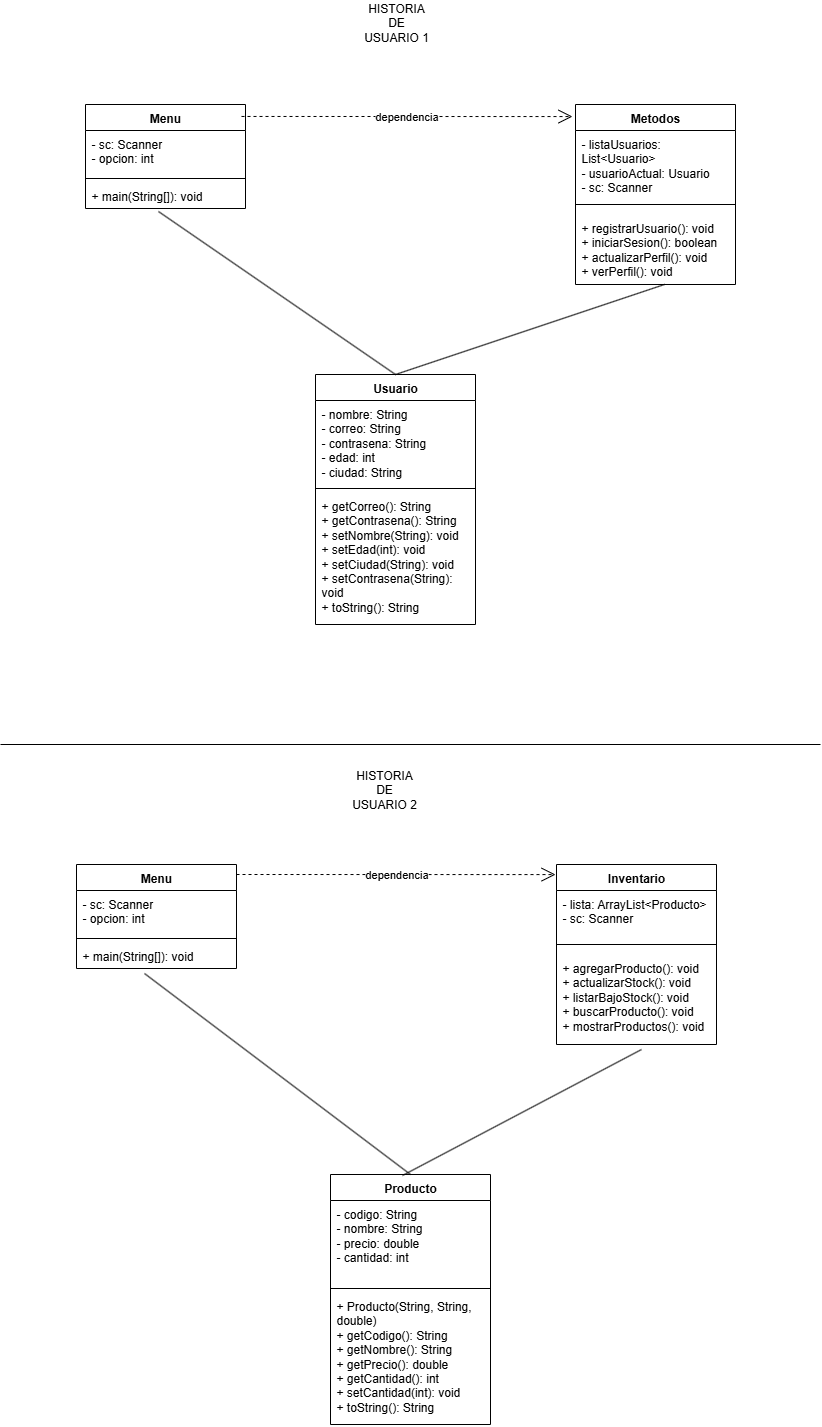

The diagram above was exported from draw.io. Its source (the exported page's mxGraphModel, read from the mxfile embedded in the PNG):
<mxGraphModel dx="1426" dy="791" grid="1" gridSize="10" guides="1" tooltips="1" connect="1" arrows="1" fold="1" page="1" pageScale="1" pageWidth="827" pageHeight="1169" math="0" shadow="0">
  <root>
    <mxCell id="0" />
    <mxCell id="1" parent="0" />
    <mxCell id="9_u5ZcmCHQjD2-rMv_rn-1" value="Usuario&lt;div&gt;&lt;br&gt;&lt;/div&gt;" style="swimlane;fontStyle=1;align=center;verticalAlign=top;childLayout=stackLayout;horizontal=1;startSize=26;horizontalStack=0;resizeParent=1;resizeParentMax=0;resizeLast=0;collapsible=1;marginBottom=0;whiteSpace=wrap;html=1;" parent="1" vertex="1">
      <mxGeometry x="319" y="390" width="160" height="250" as="geometry" />
    </mxCell>
    <mxCell id="9_u5ZcmCHQjD2-rMv_rn-2" value="&lt;div&gt;- nombre: String&amp;nbsp; &amp;nbsp; &amp;nbsp; &amp;nbsp; &amp;nbsp;&lt;/div&gt;&lt;div&gt;- correo: String&amp;nbsp; &amp;nbsp; &amp;nbsp; &amp;nbsp; &amp;nbsp;&lt;/div&gt;&lt;div&gt;- contrasena: String&lt;/div&gt;&lt;div&gt;- edad: int&lt;/div&gt;&lt;div&gt;- ciudad: String&lt;/div&gt;" style="text;strokeColor=none;fillColor=none;align=left;verticalAlign=top;spacingLeft=4;spacingRight=4;overflow=hidden;rotatable=0;points=[[0,0.5],[1,0.5]];portConstraint=eastwest;whiteSpace=wrap;html=1;" parent="9_u5ZcmCHQjD2-rMv_rn-1" vertex="1">
      <mxGeometry y="26" width="160" height="84" as="geometry" />
    </mxCell>
    <mxCell id="9_u5ZcmCHQjD2-rMv_rn-3" value="" style="line;strokeWidth=1;fillColor=none;align=left;verticalAlign=middle;spacingTop=-1;spacingLeft=3;spacingRight=3;rotatable=0;labelPosition=right;points=[];portConstraint=eastwest;strokeColor=inherit;" parent="9_u5ZcmCHQjD2-rMv_rn-1" vertex="1">
      <mxGeometry y="110" width="160" height="8" as="geometry" />
    </mxCell>
    <mxCell id="9_u5ZcmCHQjD2-rMv_rn-4" value="&lt;div&gt;+ getCorreo(): String&lt;/div&gt;&lt;div&gt;+ getContrasena(): String&lt;/div&gt;&lt;div&gt;+ setNombre(String): void&lt;/div&gt;&lt;div&gt;+ setEdad(int): void&lt;/div&gt;&lt;div&gt;+ setCiudad(String): void&lt;/div&gt;&lt;div&gt;+ setContrasena(String): void&lt;/div&gt;&lt;div&gt;+ toString(): String&lt;/div&gt;" style="text;strokeColor=none;fillColor=none;align=left;verticalAlign=top;spacingLeft=4;spacingRight=4;overflow=hidden;rotatable=0;points=[[0,0.5],[1,0.5]];portConstraint=eastwest;whiteSpace=wrap;html=1;" parent="9_u5ZcmCHQjD2-rMv_rn-1" vertex="1">
      <mxGeometry y="118" width="160" height="132" as="geometry" />
    </mxCell>
    <mxCell id="9_u5ZcmCHQjD2-rMv_rn-5" value="M&lt;span style=&quot;background-color: transparent; color: light-dark(rgb(0, 0, 0), rgb(255, 255, 255));&quot;&gt;etodos&lt;/span&gt;" style="swimlane;fontStyle=1;align=center;verticalAlign=top;childLayout=stackLayout;horizontal=1;startSize=26;horizontalStack=0;resizeParent=1;resizeParentMax=0;resizeLast=0;collapsible=1;marginBottom=0;whiteSpace=wrap;html=1;" parent="1" vertex="1">
      <mxGeometry x="579" y="120" width="160" height="180" as="geometry" />
    </mxCell>
    <mxCell id="9_u5ZcmCHQjD2-rMv_rn-6" value="&lt;div&gt;- listaUsuarios: List&amp;lt;Usuario&amp;gt;&lt;/div&gt;&lt;div&gt;- usuarioActual: Usuario&lt;/div&gt;&lt;div&gt;- sc: Scanner&lt;/div&gt;" style="text;strokeColor=none;fillColor=none;align=left;verticalAlign=top;spacingLeft=4;spacingRight=4;overflow=hidden;rotatable=0;points=[[0,0.5],[1,0.5]];portConstraint=eastwest;whiteSpace=wrap;html=1;" parent="9_u5ZcmCHQjD2-rMv_rn-5" vertex="1">
      <mxGeometry y="26" width="160" height="64" as="geometry" />
    </mxCell>
    <mxCell id="9_u5ZcmCHQjD2-rMv_rn-7" value="" style="line;strokeWidth=1;fillColor=none;align=left;verticalAlign=middle;spacingTop=-1;spacingLeft=3;spacingRight=3;rotatable=0;labelPosition=right;points=[];portConstraint=eastwest;strokeColor=inherit;" parent="9_u5ZcmCHQjD2-rMv_rn-5" vertex="1">
      <mxGeometry y="90" width="160" height="20" as="geometry" />
    </mxCell>
    <mxCell id="9_u5ZcmCHQjD2-rMv_rn-8" value="&lt;div&gt;+ registrarUsuario(): void&lt;/div&gt;&lt;div&gt;+ iniciarSesion(): boolean&lt;/div&gt;&lt;div&gt;+ actualizarPerfil(): void&lt;/div&gt;&lt;div&gt;+ verPerfil(): void&lt;/div&gt;" style="text;strokeColor=none;fillColor=none;align=left;verticalAlign=top;spacingLeft=4;spacingRight=4;overflow=hidden;rotatable=0;points=[[0,0.5],[1,0.5]];portConstraint=eastwest;whiteSpace=wrap;html=1;" parent="9_u5ZcmCHQjD2-rMv_rn-5" vertex="1">
      <mxGeometry y="110" width="160" height="70" as="geometry" />
    </mxCell>
    <mxCell id="9_u5ZcmCHQjD2-rMv_rn-9" value="Menu&lt;div&gt;&lt;br&gt;&lt;/div&gt;" style="swimlane;fontStyle=1;align=center;verticalAlign=top;childLayout=stackLayout;horizontal=1;startSize=26;horizontalStack=0;resizeParent=1;resizeParentMax=0;resizeLast=0;collapsible=1;marginBottom=0;whiteSpace=wrap;html=1;" parent="1" vertex="1">
      <mxGeometry x="89" y="120" width="160" height="104" as="geometry" />
    </mxCell>
    <mxCell id="9_u5ZcmCHQjD2-rMv_rn-10" value="&lt;div&gt;- sc: Scanner&lt;/div&gt;- opcion: int" style="text;strokeColor=none;fillColor=none;align=left;verticalAlign=top;spacingLeft=4;spacingRight=4;overflow=hidden;rotatable=0;points=[[0,0.5],[1,0.5]];portConstraint=eastwest;whiteSpace=wrap;html=1;" parent="9_u5ZcmCHQjD2-rMv_rn-9" vertex="1">
      <mxGeometry y="26" width="160" height="44" as="geometry" />
    </mxCell>
    <mxCell id="9_u5ZcmCHQjD2-rMv_rn-11" value="" style="line;strokeWidth=1;fillColor=none;align=left;verticalAlign=middle;spacingTop=-1;spacingLeft=3;spacingRight=3;rotatable=0;labelPosition=right;points=[];portConstraint=eastwest;strokeColor=inherit;" parent="9_u5ZcmCHQjD2-rMv_rn-9" vertex="1">
      <mxGeometry y="70" width="160" height="8" as="geometry" />
    </mxCell>
    <mxCell id="9_u5ZcmCHQjD2-rMv_rn-12" value="+ main(String[]): void" style="text;strokeColor=none;fillColor=none;align=left;verticalAlign=top;spacingLeft=4;spacingRight=4;overflow=hidden;rotatable=0;points=[[0,0.5],[1,0.5]];portConstraint=eastwest;whiteSpace=wrap;html=1;" parent="9_u5ZcmCHQjD2-rMv_rn-9" vertex="1">
      <mxGeometry y="78" width="160" height="26" as="geometry" />
    </mxCell>
    <mxCell id="9_u5ZcmCHQjD2-rMv_rn-13" value="&lt;div&gt;Producto&lt;/div&gt;" style="swimlane;fontStyle=1;align=center;verticalAlign=top;childLayout=stackLayout;horizontal=1;startSize=26;horizontalStack=0;resizeParent=1;resizeParentMax=0;resizeLast=0;collapsible=1;marginBottom=0;whiteSpace=wrap;html=1;" parent="1" vertex="1">
      <mxGeometry x="334" y="1190" width="160" height="250" as="geometry" />
    </mxCell>
    <mxCell id="9_u5ZcmCHQjD2-rMv_rn-14" value="&lt;div&gt;- codigo: String&lt;/div&gt;&lt;div&gt;- nombre: String&lt;/div&gt;&lt;div&gt;- precio: double&lt;/div&gt;&lt;div&gt;- cantidad: int&lt;/div&gt;" style="text;strokeColor=none;fillColor=none;align=left;verticalAlign=top;spacingLeft=4;spacingRight=4;overflow=hidden;rotatable=0;points=[[0,0.5],[1,0.5]];portConstraint=eastwest;whiteSpace=wrap;html=1;" parent="9_u5ZcmCHQjD2-rMv_rn-13" vertex="1">
      <mxGeometry y="26" width="160" height="84" as="geometry" />
    </mxCell>
    <mxCell id="9_u5ZcmCHQjD2-rMv_rn-15" value="" style="line;strokeWidth=1;fillColor=none;align=left;verticalAlign=middle;spacingTop=-1;spacingLeft=3;spacingRight=3;rotatable=0;labelPosition=right;points=[];portConstraint=eastwest;strokeColor=inherit;" parent="9_u5ZcmCHQjD2-rMv_rn-13" vertex="1">
      <mxGeometry y="110" width="160" height="8" as="geometry" />
    </mxCell>
    <mxCell id="9_u5ZcmCHQjD2-rMv_rn-16" value="&lt;div&gt;+ Producto(String, String, double)&lt;/div&gt;&lt;div&gt;+ getCodigo(): String&lt;/div&gt;&lt;div&gt;+ getNombre(): String&lt;/div&gt;&lt;div&gt;+ getPrecio(): double&lt;/div&gt;&lt;div&gt;+ getCantidad(): int&lt;/div&gt;&lt;div&gt;+ setCantidad(int): void&lt;/div&gt;&lt;div&gt;+ toString(): String&lt;/div&gt;" style="text;strokeColor=none;fillColor=none;align=left;verticalAlign=top;spacingLeft=4;spacingRight=4;overflow=hidden;rotatable=0;points=[[0,0.5],[1,0.5]];portConstraint=eastwest;whiteSpace=wrap;html=1;" parent="9_u5ZcmCHQjD2-rMv_rn-13" vertex="1">
      <mxGeometry y="118" width="160" height="132" as="geometry" />
    </mxCell>
    <mxCell id="9_u5ZcmCHQjD2-rMv_rn-17" value="Inventario" style="swimlane;fontStyle=1;align=center;verticalAlign=top;childLayout=stackLayout;horizontal=1;startSize=26;horizontalStack=0;resizeParent=1;resizeParentMax=0;resizeLast=0;collapsible=1;marginBottom=0;whiteSpace=wrap;html=1;" parent="1" vertex="1">
      <mxGeometry x="560" y="880" width="160" height="180" as="geometry" />
    </mxCell>
    <mxCell id="9_u5ZcmCHQjD2-rMv_rn-18" value="&lt;div&gt;- lista: ArrayList&amp;lt;Producto&amp;gt;&lt;/div&gt;&lt;div&gt;- sc: Scanner&lt;/div&gt;" style="text;strokeColor=none;fillColor=none;align=left;verticalAlign=top;spacingLeft=4;spacingRight=4;overflow=hidden;rotatable=0;points=[[0,0.5],[1,0.5]];portConstraint=eastwest;whiteSpace=wrap;html=1;" parent="9_u5ZcmCHQjD2-rMv_rn-17" vertex="1">
      <mxGeometry y="26" width="160" height="44" as="geometry" />
    </mxCell>
    <mxCell id="9_u5ZcmCHQjD2-rMv_rn-19" value="" style="line;strokeWidth=1;fillColor=none;align=left;verticalAlign=middle;spacingTop=-1;spacingLeft=3;spacingRight=3;rotatable=0;labelPosition=right;points=[];portConstraint=eastwest;strokeColor=inherit;" parent="9_u5ZcmCHQjD2-rMv_rn-17" vertex="1">
      <mxGeometry y="70" width="160" height="20" as="geometry" />
    </mxCell>
    <mxCell id="9_u5ZcmCHQjD2-rMv_rn-20" value="&lt;div&gt;+ agregarProducto(): void&lt;/div&gt;&lt;div&gt;+ actualizarStock(): void&lt;/div&gt;&lt;div&gt;+ listarBajoStock(): void&lt;/div&gt;&lt;div&gt;+ buscarProducto(): void&lt;/div&gt;&lt;div&gt;+ mostrarProductos(): void&lt;/div&gt;" style="text;strokeColor=none;fillColor=none;align=left;verticalAlign=top;spacingLeft=4;spacingRight=4;overflow=hidden;rotatable=0;points=[[0,0.5],[1,0.5]];portConstraint=eastwest;whiteSpace=wrap;html=1;" parent="9_u5ZcmCHQjD2-rMv_rn-17" vertex="1">
      <mxGeometry y="90" width="160" height="90" as="geometry" />
    </mxCell>
    <mxCell id="9_u5ZcmCHQjD2-rMv_rn-21" value="Menu&lt;div&gt;&lt;br&gt;&lt;/div&gt;" style="swimlane;fontStyle=1;align=center;verticalAlign=top;childLayout=stackLayout;horizontal=1;startSize=26;horizontalStack=0;resizeParent=1;resizeParentMax=0;resizeLast=0;collapsible=1;marginBottom=0;whiteSpace=wrap;html=1;" parent="1" vertex="1">
      <mxGeometry x="80" y="880" width="160" height="104" as="geometry" />
    </mxCell>
    <mxCell id="9_u5ZcmCHQjD2-rMv_rn-22" value="&lt;div&gt;- sc: Scanner&lt;/div&gt;- opcion: int" style="text;strokeColor=none;fillColor=none;align=left;verticalAlign=top;spacingLeft=4;spacingRight=4;overflow=hidden;rotatable=0;points=[[0,0.5],[1,0.5]];portConstraint=eastwest;whiteSpace=wrap;html=1;" parent="9_u5ZcmCHQjD2-rMv_rn-21" vertex="1">
      <mxGeometry y="26" width="160" height="44" as="geometry" />
    </mxCell>
    <mxCell id="9_u5ZcmCHQjD2-rMv_rn-23" value="" style="line;strokeWidth=1;fillColor=none;align=left;verticalAlign=middle;spacingTop=-1;spacingLeft=3;spacingRight=3;rotatable=0;labelPosition=right;points=[];portConstraint=eastwest;strokeColor=inherit;" parent="9_u5ZcmCHQjD2-rMv_rn-21" vertex="1">
      <mxGeometry y="70" width="160" height="8" as="geometry" />
    </mxCell>
    <mxCell id="9_u5ZcmCHQjD2-rMv_rn-24" value="+ main(String[]): void" style="text;strokeColor=none;fillColor=none;align=left;verticalAlign=top;spacingLeft=4;spacingRight=4;overflow=hidden;rotatable=0;points=[[0,0.5],[1,0.5]];portConstraint=eastwest;whiteSpace=wrap;html=1;" parent="9_u5ZcmCHQjD2-rMv_rn-21" vertex="1">
      <mxGeometry y="78" width="160" height="26" as="geometry" />
    </mxCell>
    <mxCell id="9_u5ZcmCHQjD2-rMv_rn-25" value="" style="endArrow=none;html=1;rounded=0;" parent="1" edge="1">
      <mxGeometry width="50" height="50" relative="1" as="geometry">
        <mxPoint x="4" y="760" as="sourcePoint" />
        <mxPoint x="824" y="760" as="targetPoint" />
      </mxGeometry>
    </mxCell>
    <mxCell id="9_u5ZcmCHQjD2-rMv_rn-26" value="HISTORIA DE USUARIO 1&lt;div&gt;&lt;br&gt;&lt;/div&gt;" style="text;html=1;align=center;verticalAlign=middle;whiteSpace=wrap;rounded=0;" parent="1" vertex="1">
      <mxGeometry x="362" y="30" width="76" height="30" as="geometry" />
    </mxCell>
    <mxCell id="9_u5ZcmCHQjD2-rMv_rn-27" value="HISTORIA DE USUARIO 2" style="text;html=1;align=center;verticalAlign=middle;whiteSpace=wrap;rounded=0;" parent="1" vertex="1">
      <mxGeometry x="350" y="790" width="76" height="30" as="geometry" />
    </mxCell>
    <mxCell id="7At39c5_C46uSmzlEIU8-1" value="dependencia" style="endArrow=open;endSize=12;dashed=1;html=1;rounded=0;exitX=0.975;exitY=0.115;exitDx=0;exitDy=0;exitPerimeter=0;entryX=-0.019;entryY=0.067;entryDx=0;entryDy=0;entryPerimeter=0;" edge="1" parent="1" source="9_u5ZcmCHQjD2-rMv_rn-9" target="9_u5ZcmCHQjD2-rMv_rn-5">
      <mxGeometry width="160" relative="1" as="geometry">
        <mxPoint x="329" y="171.5" as="sourcePoint" />
        <mxPoint x="489" y="171.5" as="targetPoint" />
      </mxGeometry>
    </mxCell>
    <mxCell id="7At39c5_C46uSmzlEIU8-3" value="" style="endArrow=none;html=1;rounded=0;entryX=0.456;entryY=1.115;entryDx=0;entryDy=0;entryPerimeter=0;exitX=0.5;exitY=0;exitDx=0;exitDy=0;" edge="1" parent="1" source="9_u5ZcmCHQjD2-rMv_rn-1" target="9_u5ZcmCHQjD2-rMv_rn-12">
      <mxGeometry width="50" height="50" relative="1" as="geometry">
        <mxPoint x="429" y="450" as="sourcePoint" />
        <mxPoint x="479" y="400" as="targetPoint" />
      </mxGeometry>
    </mxCell>
    <mxCell id="7At39c5_C46uSmzlEIU8-4" value="" style="endArrow=none;html=1;rounded=0;entryX=0.556;entryY=1;entryDx=0;entryDy=0;entryPerimeter=0;exitX=0.5;exitY=0;exitDx=0;exitDy=0;" edge="1" parent="1" source="9_u5ZcmCHQjD2-rMv_rn-1" target="9_u5ZcmCHQjD2-rMv_rn-8">
      <mxGeometry width="50" height="50" relative="1" as="geometry">
        <mxPoint x="466" y="473" as="sourcePoint" />
        <mxPoint x="229" y="310" as="targetPoint" />
        <Array as="points" />
      </mxGeometry>
    </mxCell>
    <mxCell id="7At39c5_C46uSmzlEIU8-5" value="dependencia" style="endArrow=open;endSize=12;dashed=1;html=1;rounded=0;exitX=0.975;exitY=0.115;exitDx=0;exitDy=0;exitPerimeter=0;entryX=-0.006;entryY=0.056;entryDx=0;entryDy=0;entryPerimeter=0;" edge="1" parent="1" target="9_u5ZcmCHQjD2-rMv_rn-17">
      <mxGeometry width="160" relative="1" as="geometry">
        <mxPoint x="240" y="890" as="sourcePoint" />
        <mxPoint x="571" y="890" as="targetPoint" />
      </mxGeometry>
    </mxCell>
    <mxCell id="7At39c5_C46uSmzlEIU8-6" value="" style="endArrow=none;html=1;rounded=0;entryX=0.531;entryY=1.056;entryDx=0;entryDy=0;entryPerimeter=0;exitX=0.45;exitY=0.004;exitDx=0;exitDy=0;exitPerimeter=0;" edge="1" parent="1" source="9_u5ZcmCHQjD2-rMv_rn-13" target="9_u5ZcmCHQjD2-rMv_rn-20">
      <mxGeometry width="50" height="50" relative="1" as="geometry">
        <mxPoint x="400" y="1160" as="sourcePoint" />
        <mxPoint x="669" y="1070" as="targetPoint" />
        <Array as="points" />
      </mxGeometry>
    </mxCell>
    <mxCell id="7At39c5_C46uSmzlEIU8-7" value="" style="endArrow=none;html=1;rounded=0;entryX=0.425;entryY=1.192;entryDx=0;entryDy=0;entryPerimeter=0;exitX=0.5;exitY=0;exitDx=0;exitDy=0;" edge="1" parent="1" source="9_u5ZcmCHQjD2-rMv_rn-13" target="9_u5ZcmCHQjD2-rMv_rn-24">
      <mxGeometry width="50" height="50" relative="1" as="geometry">
        <mxPoint x="560" y="1236" as="sourcePoint" />
        <mxPoint x="799" y="1110" as="targetPoint" />
        <Array as="points" />
      </mxGeometry>
    </mxCell>
  </root>
</mxGraphModel>